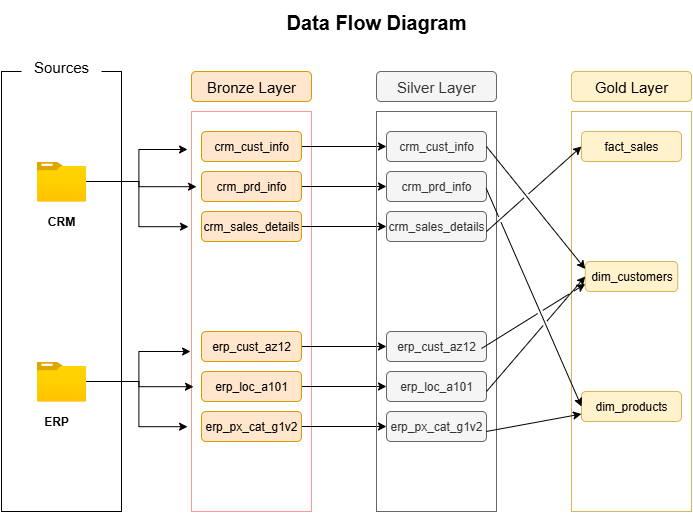

The diagram above was exported from draw.io. Its source (the exported page's mxGraphModel, read from the mxfile embedded in the PNG):
<mxGraphModel dx="872" dy="537" grid="1" gridSize="10" guides="1" tooltips="1" connect="1" arrows="1" fold="1" page="1" pageScale="1" pageWidth="850" pageHeight="1100" math="0" shadow="0">
  <root>
    <mxCell id="0" />
    <mxCell id="1" parent="0" />
    <mxCell id="q35ilS_BpOk1AwKMbMjI-1" value="" style="rounded=0;whiteSpace=wrap;html=1;fillColor=none;" parent="1" vertex="1">
      <mxGeometry x="50" y="80" width="120" height="440" as="geometry" />
    </mxCell>
    <mxCell id="q35ilS_BpOk1AwKMbMjI-2" value="" style="image;aspect=fixed;html=1;points=[];align=center;fontSize=12;image=img/lib/azure2/general/Folder_Blank.svg;" parent="1" vertex="1">
      <mxGeometry x="85.36" y="170" width="49.29" height="40" as="geometry" />
    </mxCell>
    <mxCell id="q35ilS_BpOk1AwKMbMjI-3" value="" style="image;aspect=fixed;html=1;points=[];align=center;fontSize=12;image=img/lib/azure2/general/Folder_Blank.svg;" parent="1" vertex="1">
      <mxGeometry x="85.36" y="370" width="49.29" height="40" as="geometry" />
    </mxCell>
    <mxCell id="q35ilS_BpOk1AwKMbMjI-4" value="&lt;b&gt;CRM&lt;/b&gt;" style="rounded=0;whiteSpace=wrap;html=1;strokeColor=none;" parent="1" vertex="1">
      <mxGeometry x="90" y="220" width="40" height="20" as="geometry" />
    </mxCell>
    <mxCell id="q35ilS_BpOk1AwKMbMjI-7" value="&lt;b&gt;ERP&lt;/b&gt;" style="rounded=0;whiteSpace=wrap;html=1;strokeColor=none;" parent="1" vertex="1">
      <mxGeometry x="85.36" y="420" width="40" height="20" as="geometry" />
    </mxCell>
    <mxCell id="q35ilS_BpOk1AwKMbMjI-8" value="" style="rounded=0;whiteSpace=wrap;html=1;fillColor=default;strokeColor=light-dark(#fb9898, #996500);" parent="1" vertex="1">
      <mxGeometry x="240" y="120" width="120" height="400" as="geometry" />
    </mxCell>
    <mxCell id="q35ilS_BpOk1AwKMbMjI-9" value="&lt;font style=&quot;font-size: 15px;&quot;&gt;Sources&lt;/font&gt;" style="rounded=0;whiteSpace=wrap;html=1;fillColor=default;strokeColor=none;" parent="1" vertex="1">
      <mxGeometry x="70" y="60" width="80" height="30" as="geometry" />
    </mxCell>
    <mxCell id="q35ilS_BpOk1AwKMbMjI-10" value="&lt;font style=&quot;font-size: 15px;&quot;&gt;Bronze Layer&lt;/font&gt;" style="rounded=1;whiteSpace=wrap;html=1;fillColor=#ffe6cc;strokeColor=#d79b00;" parent="1" vertex="1">
      <mxGeometry x="240" y="80" width="120" height="30" as="geometry" />
    </mxCell>
    <mxCell id="L6gCs0YHcA-KTnDKjQG6-12" style="edgeStyle=orthogonalEdgeStyle;rounded=0;orthogonalLoop=1;jettySize=auto;html=1;entryX=0;entryY=0.5;entryDx=0;entryDy=0;" parent="1" source="q35ilS_BpOk1AwKMbMjI-11" target="L6gCs0YHcA-KTnDKjQG6-3" edge="1">
      <mxGeometry relative="1" as="geometry" />
    </mxCell>
    <mxCell id="q35ilS_BpOk1AwKMbMjI-11" value="crm_sales_details" style="rounded=1;whiteSpace=wrap;html=1;fillColor=#ffe6cc;strokeColor=#d79b00;" parent="1" vertex="1">
      <mxGeometry x="250" y="220" width="100" height="30" as="geometry" />
    </mxCell>
    <mxCell id="L6gCs0YHcA-KTnDKjQG6-10" style="edgeStyle=orthogonalEdgeStyle;rounded=0;orthogonalLoop=1;jettySize=auto;html=1;" parent="1" source="q35ilS_BpOk1AwKMbMjI-12" target="L6gCs0YHcA-KTnDKjQG6-4" edge="1">
      <mxGeometry relative="1" as="geometry" />
    </mxCell>
    <mxCell id="q35ilS_BpOk1AwKMbMjI-12" value="crm_prd_info" style="rounded=1;whiteSpace=wrap;html=1;fillColor=#ffe6cc;strokeColor=#d79b00;" parent="1" vertex="1">
      <mxGeometry x="250" y="180" width="100" height="30" as="geometry" />
    </mxCell>
    <mxCell id="L6gCs0YHcA-KTnDKjQG6-9" style="edgeStyle=orthogonalEdgeStyle;rounded=0;orthogonalLoop=1;jettySize=auto;html=1;entryX=0;entryY=0.5;entryDx=0;entryDy=0;" parent="1" source="q35ilS_BpOk1AwKMbMjI-13" target="L6gCs0YHcA-KTnDKjQG6-5" edge="1">
      <mxGeometry relative="1" as="geometry" />
    </mxCell>
    <mxCell id="q35ilS_BpOk1AwKMbMjI-13" value="crm_cust_info" style="rounded=1;whiteSpace=wrap;html=1;fillColor=#ffe6cc;strokeColor=#d79b00;" parent="1" vertex="1">
      <mxGeometry x="250" y="140" width="100" height="30" as="geometry" />
    </mxCell>
    <mxCell id="L6gCs0YHcA-KTnDKjQG6-13" style="edgeStyle=orthogonalEdgeStyle;rounded=0;orthogonalLoop=1;jettySize=auto;html=1;entryX=0;entryY=0.5;entryDx=0;entryDy=0;" parent="1" source="q35ilS_BpOk1AwKMbMjI-17" target="L6gCs0YHcA-KTnDKjQG6-6" edge="1">
      <mxGeometry relative="1" as="geometry" />
    </mxCell>
    <mxCell id="q35ilS_BpOk1AwKMbMjI-17" value="erp_cust_az12" style="rounded=1;whiteSpace=wrap;html=1;fillColor=#ffe6cc;strokeColor=#d79b00;" parent="1" vertex="1">
      <mxGeometry x="250" y="340" width="100" height="30" as="geometry" />
    </mxCell>
    <mxCell id="L6gCs0YHcA-KTnDKjQG6-14" style="edgeStyle=orthogonalEdgeStyle;rounded=0;orthogonalLoop=1;jettySize=auto;html=1;" parent="1" source="q35ilS_BpOk1AwKMbMjI-18" target="L6gCs0YHcA-KTnDKjQG6-7" edge="1">
      <mxGeometry relative="1" as="geometry" />
    </mxCell>
    <mxCell id="q35ilS_BpOk1AwKMbMjI-18" value="erp_loc_a101" style="rounded=1;whiteSpace=wrap;html=1;fillColor=#ffe6cc;strokeColor=#d79b00;" parent="1" vertex="1">
      <mxGeometry x="250" y="380" width="100" height="30" as="geometry" />
    </mxCell>
    <mxCell id="L6gCs0YHcA-KTnDKjQG6-16" style="edgeStyle=orthogonalEdgeStyle;rounded=0;orthogonalLoop=1;jettySize=auto;html=1;entryX=0;entryY=0.5;entryDx=0;entryDy=0;" parent="1" source="q35ilS_BpOk1AwKMbMjI-19" target="L6gCs0YHcA-KTnDKjQG6-8" edge="1">
      <mxGeometry relative="1" as="geometry" />
    </mxCell>
    <mxCell id="q35ilS_BpOk1AwKMbMjI-19" value="erp_px_cat_g1v2" style="rounded=1;whiteSpace=wrap;html=1;fillColor=#ffe6cc;strokeColor=#d79b00;" parent="1" vertex="1">
      <mxGeometry x="250" y="420" width="100" height="30" as="geometry" />
    </mxCell>
    <mxCell id="q35ilS_BpOk1AwKMbMjI-28" style="edgeStyle=orthogonalEdgeStyle;rounded=0;orthogonalLoop=1;jettySize=auto;html=1;entryX=-0.008;entryY=0.6;entryDx=0;entryDy=0;entryPerimeter=0;" parent="1" source="q35ilS_BpOk1AwKMbMjI-3" target="q35ilS_BpOk1AwKMbMjI-8" edge="1">
      <mxGeometry relative="1" as="geometry" />
    </mxCell>
    <mxCell id="q35ilS_BpOk1AwKMbMjI-29" style="edgeStyle=orthogonalEdgeStyle;rounded=0;orthogonalLoop=1;jettySize=auto;html=1;entryX=0.017;entryY=0.688;entryDx=0;entryDy=0;entryPerimeter=0;" parent="1" source="q35ilS_BpOk1AwKMbMjI-3" target="q35ilS_BpOk1AwKMbMjI-8" edge="1">
      <mxGeometry relative="1" as="geometry" />
    </mxCell>
    <mxCell id="q35ilS_BpOk1AwKMbMjI-30" style="edgeStyle=orthogonalEdgeStyle;rounded=0;orthogonalLoop=1;jettySize=auto;html=1;entryX=-0.033;entryY=0.788;entryDx=0;entryDy=0;entryPerimeter=0;" parent="1" source="q35ilS_BpOk1AwKMbMjI-3" target="q35ilS_BpOk1AwKMbMjI-8" edge="1">
      <mxGeometry relative="1" as="geometry" />
    </mxCell>
    <mxCell id="q35ilS_BpOk1AwKMbMjI-31" style="edgeStyle=orthogonalEdgeStyle;rounded=0;orthogonalLoop=1;jettySize=auto;html=1;entryX=-0.033;entryY=0.095;entryDx=0;entryDy=0;entryPerimeter=0;" parent="1" source="q35ilS_BpOk1AwKMbMjI-2" target="q35ilS_BpOk1AwKMbMjI-8" edge="1">
      <mxGeometry relative="1" as="geometry" />
    </mxCell>
    <mxCell id="q35ilS_BpOk1AwKMbMjI-32" style="edgeStyle=orthogonalEdgeStyle;rounded=0;orthogonalLoop=1;jettySize=auto;html=1;entryX=0.042;entryY=0.188;entryDx=0;entryDy=0;entryPerimeter=0;" parent="1" source="q35ilS_BpOk1AwKMbMjI-2" target="q35ilS_BpOk1AwKMbMjI-8" edge="1">
      <mxGeometry relative="1" as="geometry" />
    </mxCell>
    <mxCell id="q35ilS_BpOk1AwKMbMjI-33" style="edgeStyle=orthogonalEdgeStyle;rounded=0;orthogonalLoop=1;jettySize=auto;html=1;entryX=-0.025;entryY=0.288;entryDx=0;entryDy=0;entryPerimeter=0;" parent="1" source="q35ilS_BpOk1AwKMbMjI-2" target="q35ilS_BpOk1AwKMbMjI-8" edge="1">
      <mxGeometry relative="1" as="geometry" />
    </mxCell>
    <mxCell id="L6gCs0YHcA-KTnDKjQG6-1" value="" style="rounded=0;whiteSpace=wrap;html=1;fillColor=none;strokeColor=#666666;fontColor=#333333;" parent="1" vertex="1">
      <mxGeometry x="425" y="120" width="120" height="400" as="geometry" />
    </mxCell>
    <mxCell id="L6gCs0YHcA-KTnDKjQG6-2" value="&lt;span style=&quot;font-size: 15px;&quot;&gt;Silver Layer&lt;/span&gt;" style="rounded=1;whiteSpace=wrap;html=1;fillColor=#f5f5f5;strokeColor=#666666;fontColor=#333333;" parent="1" vertex="1">
      <mxGeometry x="425" y="80" width="120" height="30" as="geometry" />
    </mxCell>
    <mxCell id="L6gCs0YHcA-KTnDKjQG6-3" value="crm_sales_details" style="rounded=1;whiteSpace=wrap;html=1;fillColor=#f5f5f5;strokeColor=#666666;fontColor=#333333;" parent="1" vertex="1">
      <mxGeometry x="435" y="220" width="100" height="30" as="geometry" />
    </mxCell>
    <mxCell id="L6gCs0YHcA-KTnDKjQG6-4" value="crm_prd_info" style="rounded=1;whiteSpace=wrap;html=1;fillColor=#f5f5f5;strokeColor=#666666;fontColor=#333333;" parent="1" vertex="1">
      <mxGeometry x="435" y="180" width="100" height="30" as="geometry" />
    </mxCell>
    <mxCell id="L6gCs0YHcA-KTnDKjQG6-5" value="crm_cust_info" style="rounded=1;whiteSpace=wrap;html=1;fillColor=#f5f5f5;strokeColor=#666666;fontColor=#333333;" parent="1" vertex="1">
      <mxGeometry x="435" y="140" width="100" height="30" as="geometry" />
    </mxCell>
    <mxCell id="L6gCs0YHcA-KTnDKjQG6-6" value="erp_cust_az12" style="rounded=1;whiteSpace=wrap;html=1;fillColor=#f5f5f5;strokeColor=#666666;fontColor=#333333;" parent="1" vertex="1">
      <mxGeometry x="435" y="340" width="100" height="30" as="geometry" />
    </mxCell>
    <mxCell id="L6gCs0YHcA-KTnDKjQG6-7" value="erp_loc_a101" style="rounded=1;whiteSpace=wrap;html=1;fillColor=#f5f5f5;strokeColor=#666666;fontColor=#333333;" parent="1" vertex="1">
      <mxGeometry x="435" y="380" width="100" height="30" as="geometry" />
    </mxCell>
    <mxCell id="L6gCs0YHcA-KTnDKjQG6-8" value="erp_px_cat_g1v2" style="rounded=1;whiteSpace=wrap;html=1;fillColor=#f5f5f5;strokeColor=#666666;fontColor=#333333;" parent="1" vertex="1">
      <mxGeometry x="435" y="420" width="100" height="30" as="geometry" />
    </mxCell>
    <mxCell id="GeZwH2N1jPbB6wWAJvlC-1" value="&lt;b&gt;&lt;font style=&quot;font-size: 20px;&quot;&gt;Data Flow Diagram&lt;/font&gt;&lt;/b&gt;" style="rounded=1;whiteSpace=wrap;html=1;fillColor=none;strokeColor=none;" parent="1" vertex="1">
      <mxGeometry x="320" y="10" width="210" height="40" as="geometry" />
    </mxCell>
    <mxCell id="GeZwH2N1jPbB6wWAJvlC-2" value="" style="rounded=0;whiteSpace=wrap;html=1;fillColor=none;strokeColor=#d6b656;" parent="1" vertex="1">
      <mxGeometry x="620" y="120" width="120" height="400" as="geometry" />
    </mxCell>
    <mxCell id="GeZwH2N1jPbB6wWAJvlC-3" value="&lt;span style=&quot;font-size: 15px;&quot;&gt;Gold Layer&lt;/span&gt;" style="rounded=1;whiteSpace=wrap;html=1;fillColor=#fff2cc;strokeColor=#d6b656;" parent="1" vertex="1">
      <mxGeometry x="620" y="80" width="120" height="30" as="geometry" />
    </mxCell>
    <mxCell id="GeZwH2N1jPbB6wWAJvlC-10" value="dim_customers" style="rounded=1;whiteSpace=wrap;html=1;fillColor=#fff2cc;strokeColor=#d6b656;" parent="1" vertex="1">
      <mxGeometry x="633.75" y="270" width="92.5" height="30" as="geometry" />
    </mxCell>
    <mxCell id="GeZwH2N1jPbB6wWAJvlC-11" value="fact_sales" style="rounded=1;whiteSpace=wrap;html=1;fillColor=#fff2cc;strokeColor=#d6b656;" parent="1" vertex="1">
      <mxGeometry x="630" y="140" width="100" height="30" as="geometry" />
    </mxCell>
    <mxCell id="GeZwH2N1jPbB6wWAJvlC-12" value="dim_products" style="rounded=1;whiteSpace=wrap;html=1;fillColor=#fff2cc;strokeColor=#d6b656;" parent="1" vertex="1">
      <mxGeometry x="630" y="400" width="100" height="30" as="geometry" />
    </mxCell>
    <mxCell id="GeZwH2N1jPbB6wWAJvlC-13" value="" style="endArrow=classic;html=1;rounded=0;exitX=1;exitY=0.5;exitDx=0;exitDy=0;entryX=0;entryY=0.25;entryDx=0;entryDy=0;jumpStyle=gap;" parent="1" source="L6gCs0YHcA-KTnDKjQG6-5" target="GeZwH2N1jPbB6wWAJvlC-10" edge="1">
      <mxGeometry width="50" height="50" relative="1" as="geometry">
        <mxPoint x="550" y="180" as="sourcePoint" />
        <mxPoint x="600" y="130" as="targetPoint" />
        <Array as="points" />
      </mxGeometry>
    </mxCell>
    <mxCell id="GeZwH2N1jPbB6wWAJvlC-15" value="" style="endArrow=classic;html=1;rounded=0;exitX=1;exitY=0.5;exitDx=0;exitDy=0;entryX=0;entryY=0.5;entryDx=0;entryDy=0;jumpStyle=gap;" parent="1" target="GeZwH2N1jPbB6wWAJvlC-11" edge="1">
      <mxGeometry width="50" height="50" relative="1" as="geometry">
        <mxPoint x="535" y="240" as="sourcePoint" />
        <mxPoint x="634" y="283" as="targetPoint" />
        <Array as="points" />
      </mxGeometry>
    </mxCell>
    <mxCell id="GeZwH2N1jPbB6wWAJvlC-16" value="" style="endArrow=classic;html=1;rounded=0;exitX=1;exitY=0.5;exitDx=0;exitDy=0;entryX=0;entryY=0.75;entryDx=0;entryDy=0;jumpStyle=gap;" parent="1" target="GeZwH2N1jPbB6wWAJvlC-12" edge="1">
      <mxGeometry width="50" height="50" relative="1" as="geometry">
        <mxPoint x="534.75" y="440" as="sourcePoint" />
        <mxPoint x="633.75" y="483" as="targetPoint" />
        <Array as="points" />
      </mxGeometry>
    </mxCell>
    <mxCell id="GeZwH2N1jPbB6wWAJvlC-17" value="" style="endArrow=classic;html=1;rounded=0;exitX=1;exitY=0.5;exitDx=0;exitDy=0;entryX=0;entryY=0.5;entryDx=0;entryDy=0;jumpStyle=gap;" parent="1" target="GeZwH2N1jPbB6wWAJvlC-12" edge="1">
      <mxGeometry width="50" height="50" relative="1" as="geometry">
        <mxPoint x="534.75" y="197" as="sourcePoint" />
        <mxPoint x="633.75" y="240" as="targetPoint" />
        <Array as="points" />
      </mxGeometry>
    </mxCell>
    <mxCell id="GeZwH2N1jPbB6wWAJvlC-18" value="" style="endArrow=classic;html=1;rounded=0;exitX=1;exitY=0.5;exitDx=0;exitDy=0;entryX=0;entryY=0.5;entryDx=0;entryDy=0;jumpStyle=gap;" parent="1" target="GeZwH2N1jPbB6wWAJvlC-10" edge="1">
      <mxGeometry width="50" height="50" relative="1" as="geometry">
        <mxPoint x="535" y="400" as="sourcePoint" />
        <mxPoint x="634" y="443" as="targetPoint" />
        <Array as="points" />
      </mxGeometry>
    </mxCell>
    <mxCell id="GeZwH2N1jPbB6wWAJvlC-19" value="" style="endArrow=classic;html=1;rounded=0;exitX=1;exitY=0.5;exitDx=0;exitDy=0;entryX=0;entryY=0.75;entryDx=0;entryDy=0;jumpStyle=gap;" parent="1" target="GeZwH2N1jPbB6wWAJvlC-10" edge="1">
      <mxGeometry width="50" height="50" relative="1" as="geometry">
        <mxPoint x="530" y="357" as="sourcePoint" />
        <mxPoint x="565.25" y="250" as="targetPoint" />
        <Array as="points" />
      </mxGeometry>
    </mxCell>
  </root>
</mxGraphModel>